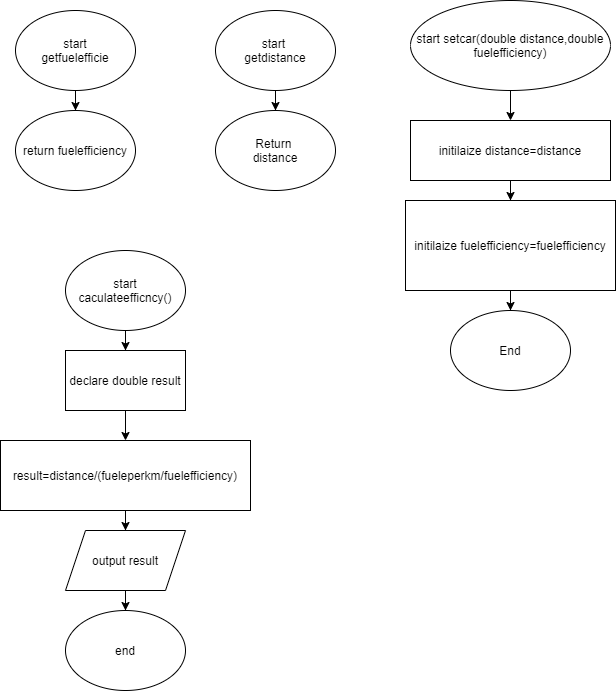

The diagram above was exported from draw.io. Its source (the exported page's mxGraphModel, read from the mxfile embedded in the PNG):
<mxGraphModel dx="1092" dy="494" grid="1" gridSize="10" guides="1" tooltips="1" connect="1" arrows="1" fold="1" page="1" pageScale="1" pageWidth="850" pageHeight="1100" math="0" shadow="0">
  <root>
    <mxCell id="0" />
    <mxCell id="1" parent="0" />
    <mxCell id="9VFyWqedpnnWFxIJPNHy-3" value="" style="edgeStyle=orthogonalEdgeStyle;rounded=0;orthogonalLoop=1;jettySize=auto;html=1;" edge="1" parent="1" source="9VFyWqedpnnWFxIJPNHy-1" target="9VFyWqedpnnWFxIJPNHy-2">
      <mxGeometry relative="1" as="geometry" />
    </mxCell>
    <mxCell id="9VFyWqedpnnWFxIJPNHy-1" value="start&amp;nbsp;&lt;br&gt;getdistance" style="ellipse;whiteSpace=wrap;html=1;" vertex="1" parent="1">
      <mxGeometry x="340" y="40" width="120" height="80" as="geometry" />
    </mxCell>
    <mxCell id="9VFyWqedpnnWFxIJPNHy-2" value="Return &lt;br&gt;distance" style="ellipse;whiteSpace=wrap;html=1;" vertex="1" parent="1">
      <mxGeometry x="340" y="140" width="120" height="80" as="geometry" />
    </mxCell>
    <mxCell id="9VFyWqedpnnWFxIJPNHy-6" value="" style="edgeStyle=orthogonalEdgeStyle;rounded=0;orthogonalLoop=1;jettySize=auto;html=1;" edge="1" parent="1" source="9VFyWqedpnnWFxIJPNHy-4" target="9VFyWqedpnnWFxIJPNHy-5">
      <mxGeometry relative="1" as="geometry" />
    </mxCell>
    <mxCell id="9VFyWqedpnnWFxIJPNHy-4" value="start&lt;br&gt;getfuelefficie" style="ellipse;whiteSpace=wrap;html=1;" vertex="1" parent="1">
      <mxGeometry x="140" y="40" width="120" height="80" as="geometry" />
    </mxCell>
    <mxCell id="9VFyWqedpnnWFxIJPNHy-5" value="return fuelefficiency" style="ellipse;whiteSpace=wrap;html=1;" vertex="1" parent="1">
      <mxGeometry x="140" y="140" width="120" height="80" as="geometry" />
    </mxCell>
    <mxCell id="9VFyWqedpnnWFxIJPNHy-9" value="" style="edgeStyle=orthogonalEdgeStyle;rounded=0;orthogonalLoop=1;jettySize=auto;html=1;" edge="1" parent="1" source="9VFyWqedpnnWFxIJPNHy-7" target="9VFyWqedpnnWFxIJPNHy-8">
      <mxGeometry relative="1" as="geometry" />
    </mxCell>
    <mxCell id="9VFyWqedpnnWFxIJPNHy-7" value="start&amp;nbsp;setcar(double distance,double fuelefficiency)" style="ellipse;whiteSpace=wrap;html=1;" vertex="1" parent="1">
      <mxGeometry x="535" y="30" width="200" height="90" as="geometry" />
    </mxCell>
    <mxCell id="9VFyWqedpnnWFxIJPNHy-11" value="" style="edgeStyle=orthogonalEdgeStyle;rounded=0;orthogonalLoop=1;jettySize=auto;html=1;" edge="1" parent="1" source="9VFyWqedpnnWFxIJPNHy-8" target="9VFyWqedpnnWFxIJPNHy-10">
      <mxGeometry relative="1" as="geometry" />
    </mxCell>
    <mxCell id="9VFyWqedpnnWFxIJPNHy-8" value="initilaize&amp;nbsp;distance=distance" style="whiteSpace=wrap;html=1;" vertex="1" parent="1">
      <mxGeometry x="535" y="150" width="200" height="60" as="geometry" />
    </mxCell>
    <mxCell id="9VFyWqedpnnWFxIJPNHy-13" value="" style="edgeStyle=orthogonalEdgeStyle;rounded=0;orthogonalLoop=1;jettySize=auto;html=1;" edge="1" parent="1" source="9VFyWqedpnnWFxIJPNHy-10" target="9VFyWqedpnnWFxIJPNHy-12">
      <mxGeometry relative="1" as="geometry" />
    </mxCell>
    <mxCell id="9VFyWqedpnnWFxIJPNHy-10" value="&lt;span&gt;initilaize fuelefficiency=&lt;/span&gt;fuelefficiency" style="whiteSpace=wrap;html=1;" vertex="1" parent="1">
      <mxGeometry x="530" y="230" width="210" height="90" as="geometry" />
    </mxCell>
    <mxCell id="9VFyWqedpnnWFxIJPNHy-12" value="End" style="ellipse;whiteSpace=wrap;html=1;" vertex="1" parent="1">
      <mxGeometry x="575" y="340" width="120" height="80" as="geometry" />
    </mxCell>
    <mxCell id="9VFyWqedpnnWFxIJPNHy-16" value="" style="edgeStyle=orthogonalEdgeStyle;rounded=0;orthogonalLoop=1;jettySize=auto;html=1;" edge="1" parent="1" source="9VFyWqedpnnWFxIJPNHy-14" target="9VFyWqedpnnWFxIJPNHy-15">
      <mxGeometry relative="1" as="geometry" />
    </mxCell>
    <mxCell id="9VFyWqedpnnWFxIJPNHy-14" value="&lt;span&gt;start caculateefficncy()&lt;/span&gt;" style="ellipse;whiteSpace=wrap;html=1;" vertex="1" parent="1">
      <mxGeometry x="190" y="280" width="120" height="80" as="geometry" />
    </mxCell>
    <mxCell id="9VFyWqedpnnWFxIJPNHy-18" value="" style="edgeStyle=orthogonalEdgeStyle;rounded=0;orthogonalLoop=1;jettySize=auto;html=1;" edge="1" parent="1" source="9VFyWqedpnnWFxIJPNHy-15" target="9VFyWqedpnnWFxIJPNHy-17">
      <mxGeometry relative="1" as="geometry" />
    </mxCell>
    <mxCell id="9VFyWqedpnnWFxIJPNHy-15" value="declare double result" style="whiteSpace=wrap;html=1;" vertex="1" parent="1">
      <mxGeometry x="190" y="380" width="120" height="60" as="geometry" />
    </mxCell>
    <mxCell id="9VFyWqedpnnWFxIJPNHy-20" value="" style="edgeStyle=orthogonalEdgeStyle;rounded=0;orthogonalLoop=1;jettySize=auto;html=1;" edge="1" parent="1" source="9VFyWqedpnnWFxIJPNHy-17" target="9VFyWqedpnnWFxIJPNHy-19">
      <mxGeometry relative="1" as="geometry" />
    </mxCell>
    <mxCell id="9VFyWqedpnnWFxIJPNHy-17" value="result=distance/(fueleperkm/fuelefficiency)" style="whiteSpace=wrap;html=1;" vertex="1" parent="1">
      <mxGeometry x="125" y="470" width="250" height="70" as="geometry" />
    </mxCell>
    <mxCell id="9VFyWqedpnnWFxIJPNHy-22" value="" style="edgeStyle=orthogonalEdgeStyle;rounded=0;orthogonalLoop=1;jettySize=auto;html=1;" edge="1" parent="1" source="9VFyWqedpnnWFxIJPNHy-19" target="9VFyWqedpnnWFxIJPNHy-21">
      <mxGeometry relative="1" as="geometry" />
    </mxCell>
    <mxCell id="9VFyWqedpnnWFxIJPNHy-19" value="output result" style="shape=parallelogram;perimeter=parallelogramPerimeter;whiteSpace=wrap;html=1;fixedSize=1;" vertex="1" parent="1">
      <mxGeometry x="190" y="560" width="120" height="60" as="geometry" />
    </mxCell>
    <mxCell id="9VFyWqedpnnWFxIJPNHy-21" value="end" style="ellipse;whiteSpace=wrap;html=1;" vertex="1" parent="1">
      <mxGeometry x="190" y="640" width="120" height="80" as="geometry" />
    </mxCell>
  </root>
</mxGraphModel>